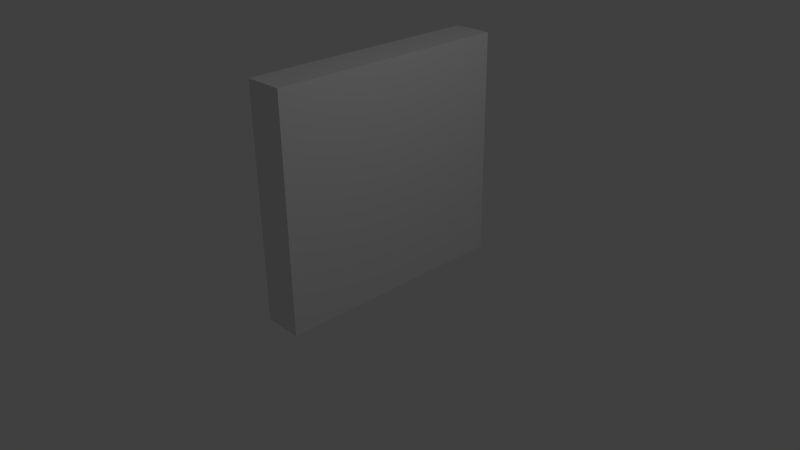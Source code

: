 # Source: asdf.blend  (saved by Blender 2.72.0; exported with 4.5.12 LTS)
import bpy
from mathutils import Matrix  # noqa: F401  (used for matrix-valued properties, if any)

bpy.ops.wm.read_factory_settings(use_empty=True)
scene = bpy.context.scene
scene.name = 'Scene'

# ---- collections
col_collection_1 = bpy.data.collections.new('Collection 1'); scene.collection.children.link(col_collection_1)

# ---- materials (node trees are filled in below, after node groups)
mat_material = bpy.data.materials.new('Material')
mat_material.alpha_threshold = 0.0
mat_material.use_transparent_shadow = False
mat_material.roughness = 0.5
mat_material.line_color = (0.0, 0.0, 0.0, 1.0)

# ---- material node trees

# ---- world
world_world = bpy.data.worlds.new('World'); scene.world = world_world
world_world.color = (0.05088, 0.05088, 0.05088)
world_world.use_sun_shadow = False
world_world.sun_shadow_jitter_overblur = 0.0
world_world.cycles.sampling_method = 'MANUAL'
world_world.cycles.sample_map_resolution = 256

# ---- cameras
cam_camera = bpy.data.cameras.new('Camera')
cam_camera.clip_end = 100.0
cam_camera.lens = 35.0
cam_camera.sensor_width = 32.0
cam_camera.sensor_height = 18.0
cam_camera.ortho_scale = 7.314
cam_camera.dof.focus_distance = 0.0
cam_camera.dof.aperture_fstop = 128.0

# ---- lights
light_lamp = bpy.data.lights.new('Lamp', 'POINT')
light_lamp.transmission_factor = 0.0
light_lamp.cutoff_distance = 30.0
light_lamp.energy = 100.0
light_lamp.shadow_buffer_clip_start = 1.001
light_lamp.shadow_soft_size = 0.1
light_lamp.shadow_maximum_resolution = 0.006
light_lamp.use_absolute_resolution = True
light_lamp.cycles.use_multiple_importance_sampling = False

# ---- meshes
me_cube = bpy.data.meshes.new('Cube')
me_cube.from_pydata([(-0.4309, 2.571, -1.0), (-0.4309, -1.0, -1.0), (-1.0, -1.0, -1.0), (-1.0, 2.571, -1.0), (-0.4309, 2.571, 2.337), (-0.4309, -1.0, 2.337), (-1.0, -1.0, 2.337), (-1.0, 2.571, 2.337)], [], [(0, 1, 2, 3), (4, 7, 6, 5), (0, 4, 5, 1), (1, 5, 6, 2), (2, 6, 7, 3), (4, 0, 3, 7)])
_uv = me_cube.uv_layers.new(name='UVMap')
_uv.uv.foreach_set('vector', [0.1706, 0.5, 0.1706, 1.0, 0.08528, 1.0, 0.08528, 0.5, 0.0, 0.5, 0.08528, 0.5, 0.08528, 1.0, 8.485e-08, 1.0, 0.5, 0.0, 1.0, 3.338e-08, 1.0, 0.5, 0.5, 0.5, 0.3411, 0.5, 0.3411, 0.9672, 0.2558, 0.9672, 0.2558, 0.5, 0.5, 0.5, 3.572e-08, 0.5, 0.0, 6.676e-08, 0.5, 0.0, 0.2558, 0.5, 0.2558, 0.9672, 0.1706, 0.9672, 0.1706, 0.5])
me_cube.materials.append(mat_material)
me_cube.use_remesh_preserve_volume = False
me_cube.use_remesh_preserve_attributes = False
me_cube.use_mirror_vertex_groups = False
me_cube.update()

# ---- objects
ob_cube = bpy.data.objects.new('Cube', me_cube)
ob_lamp = bpy.data.objects.new('Lamp', light_lamp)
ob_camera = bpy.data.objects.new('Camera', cam_camera)

# ---- transforms, parenting, visibility, modifiers, constraints
ob_cube.location = (0.0, 0.0, 0.0)
ob_cube.lock_rotations_4d = False
ob_cube.empty_display_type = 'ARROWS'
ob_cube.lineart.crease_threshold = 0.0
ob_lamp.location = (4.076, 1.005, 5.904)
ob_lamp.rotation_euler = (0.6503, 0.05522, 1.866)
ob_lamp.lock_rotations_4d = False
ob_lamp.empty_display_type = 'ARROWS'
ob_lamp.color = (0.0, 0.0, 0.0, 0.0)
ob_lamp.lineart.crease_threshold = 0.0
ob_camera.location = (7.481, -6.508, 5.344)
ob_camera.rotation_euler = (1.109, 0.01082, 0.8149)
ob_camera.lock_rotations_4d = False
ob_camera.empty_display_type = 'ARROWS'
ob_camera.color = (0.0, 0.0, 0.0, 0.0)
ob_camera.display_type = 'WIRE'
ob_camera.lineart.crease_threshold = 0.0

# ---- collection membership
col_collection_1.objects.link(ob_cube)
col_collection_1.objects.link(ob_lamp)
col_collection_1.objects.link(ob_camera)

# ---- scene / render settings (as saved in the file)
scene.camera = ob_camera
scene.frame_start = 1; scene.frame_end = 250; scene.frame_set(1)
scene.render.engine = 'BLENDER_EEVEE_NEXT'
scene.render.resolution_percentage = 50
scene.render.dither_intensity = 0.0
scene.cycles.use_denoising = False
scene.cycles.samples = 10
scene.cycles.sampling_pattern = 'TABULATED_SOBOL'
scene.cycles.light_sampling_threshold = 0.0
scene.cycles.use_adaptive_sampling = False
scene.cycles.use_light_tree = False
scene.cycles.blur_glossy = 0.0
scene.cycles.pixel_filter_type = 'GAUSSIAN'
scene.cycles.sample_clamp_indirect = 0.0
scene.view_settings.view_transform = 'Standard'
bpy.context.view_layer.update()
